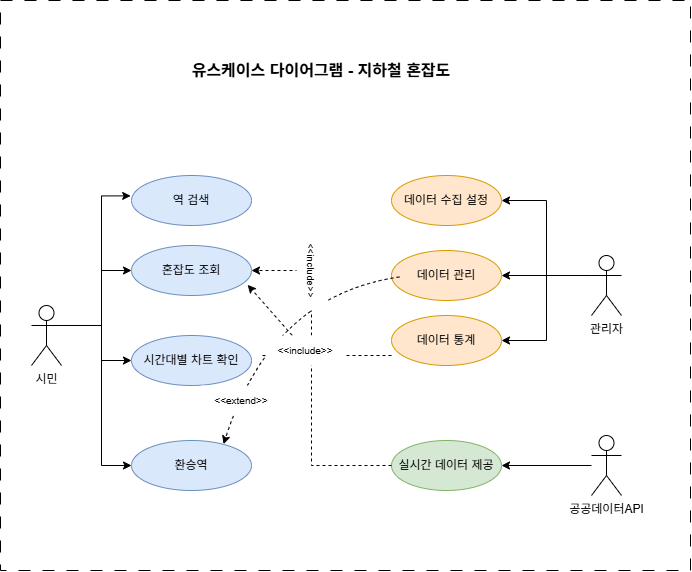

The diagram above was exported from draw.io. Its source (the exported page's mxGraphModel, read from the mxfile embedded in the PNG):
<mxGraphModel dx="1178" dy="654" grid="1" gridSize="10" guides="1" tooltips="1" connect="1" arrows="1" fold="1" page="1" pageScale="1" pageWidth="827" pageHeight="1169" math="0" shadow="0">
  <root>
    <mxCell id="0" />
    <mxCell id="1" parent="0" />
    <mxCell id="-ELERF4OA3--SuFJlz3u-37" parent="1" style="html=1;whiteSpace=wrap;strokeColor=default;dashed=1;dashPattern=12 12;" value="" vertex="1">
      <mxGeometry height="570" width="690" x="69" y="25" as="geometry" />
    </mxCell>
    <mxCell id="-ELERF4OA3--SuFJlz3u-32" edge="1" parent="1" source="-ELERF4OA3--SuFJlz3u-2" style="edgeStyle=orthogonalEdgeStyle;rounded=0;orthogonalLoop=1;jettySize=auto;html=1;entryX=0;entryY=0.5;entryDx=0;entryDy=0;" target="-ELERF4OA3--SuFJlz3u-13">
      <mxGeometry relative="1" as="geometry">
        <Array as="points">
          <mxPoint x="170" y="350" />
          <mxPoint x="170" y="490" />
        </Array>
      </mxGeometry>
    </mxCell>
    <mxCell id="-ELERF4OA3--SuFJlz3u-33" edge="1" parent="1" source="-ELERF4OA3--SuFJlz3u-2" style="edgeStyle=orthogonalEdgeStyle;rounded=0;orthogonalLoop=1;jettySize=auto;html=1;" target="-ELERF4OA3--SuFJlz3u-12">
      <mxGeometry relative="1" as="geometry">
        <Array as="points">
          <mxPoint x="170" y="350" />
          <mxPoint x="170" y="385" />
        </Array>
      </mxGeometry>
    </mxCell>
    <mxCell id="-ELERF4OA3--SuFJlz3u-34" edge="1" parent="1" source="-ELERF4OA3--SuFJlz3u-2" style="edgeStyle=orthogonalEdgeStyle;rounded=0;orthogonalLoop=1;jettySize=auto;html=1;entryX=0;entryY=0.5;entryDx=0;entryDy=0;" target="-ELERF4OA3--SuFJlz3u-11">
      <mxGeometry relative="1" as="geometry">
        <Array as="points">
          <mxPoint x="170" y="350" />
          <mxPoint x="170" y="295" />
        </Array>
      </mxGeometry>
    </mxCell>
    <mxCell id="-ELERF4OA3--SuFJlz3u-2" parent="1" style="shape=umlActor;verticalLabelPosition=bottom;verticalAlign=top;html=1;" value="시민" vertex="1">
      <mxGeometry height="60" width="30" x="100" y="330" as="geometry" />
    </mxCell>
    <mxCell id="-ELERF4OA3--SuFJlz3u-27" edge="1" parent="1" source="-ELERF4OA3--SuFJlz3u-5" style="edgeStyle=orthogonalEdgeStyle;rounded=0;orthogonalLoop=1;jettySize=auto;html=1;entryX=1;entryY=0.5;entryDx=0;entryDy=0;" target="-ELERF4OA3--SuFJlz3u-22">
      <mxGeometry relative="1" as="geometry">
        <Array as="points">
          <mxPoint x="570" y="300" />
        </Array>
      </mxGeometry>
    </mxCell>
    <mxCell id="-ELERF4OA3--SuFJlz3u-28" edge="1" parent="1" source="-ELERF4OA3--SuFJlz3u-5" style="edgeStyle=orthogonalEdgeStyle;rounded=0;orthogonalLoop=1;jettySize=auto;html=1;entryX=1;entryY=0.5;entryDx=0;entryDy=0;" target="-ELERF4OA3--SuFJlz3u-24">
      <mxGeometry relative="1" as="geometry">
        <Array as="points">
          <mxPoint x="615" y="300" />
          <mxPoint x="615" y="365" />
        </Array>
      </mxGeometry>
    </mxCell>
    <mxCell id="-ELERF4OA3--SuFJlz3u-29" edge="1" parent="1" source="-ELERF4OA3--SuFJlz3u-5" style="edgeStyle=orthogonalEdgeStyle;rounded=0;orthogonalLoop=1;jettySize=auto;html=1;entryX=1;entryY=0.5;entryDx=0;entryDy=0;" target="-ELERF4OA3--SuFJlz3u-21">
      <mxGeometry relative="1" as="geometry">
        <Array as="points">
          <mxPoint x="615" y="300" />
          <mxPoint x="615" y="225" />
        </Array>
      </mxGeometry>
    </mxCell>
    <mxCell id="-ELERF4OA3--SuFJlz3u-5" parent="1" style="shape=umlActor;verticalLabelPosition=bottom;verticalAlign=top;html=1;" value="관리자" vertex="1">
      <mxGeometry height="60" width="30" x="660" y="280" as="geometry" />
    </mxCell>
    <mxCell id="-ELERF4OA3--SuFJlz3u-36" edge="1" parent="1" source="-ELERF4OA3--SuFJlz3u-7" style="edgeStyle=orthogonalEdgeStyle;rounded=0;orthogonalLoop=1;jettySize=auto;html=1;entryX=1;entryY=0.5;entryDx=0;entryDy=0;" target="-ELERF4OA3--SuFJlz3u-23">
      <mxGeometry relative="1" as="geometry" />
    </mxCell>
    <mxCell id="-ELERF4OA3--SuFJlz3u-7" parent="1" style="shape=umlActor;verticalLabelPosition=bottom;verticalAlign=top;html=1;" value="공공데이터API" vertex="1">
      <mxGeometry height="60" width="30" x="660" y="460" as="geometry" />
    </mxCell>
    <mxCell id="-ELERF4OA3--SuFJlz3u-10" parent="1" style="ellipse;whiteSpace=wrap;html=1;fillColor=#dae8fc;strokeColor=#6c8ebf;" value="역 검색" vertex="1">
      <mxGeometry height="50" width="120" x="200" y="200" as="geometry" />
    </mxCell>
    <mxCell id="-ELERF4OA3--SuFJlz3u-11" parent="1" style="ellipse;whiteSpace=wrap;html=1;fillColor=#dae8fc;strokeColor=#6c8ebf;" value="혼잡도 조회" vertex="1">
      <mxGeometry height="50" width="120" x="200" y="270" as="geometry" />
    </mxCell>
    <mxCell id="-ELERF4OA3--SuFJlz3u-12" parent="1" style="ellipse;whiteSpace=wrap;html=1;fillColor=#dae8fc;strokeColor=#6c8ebf;" value="시간대별 차트 확인" vertex="1">
      <mxGeometry height="50" width="120" x="200" y="360" as="geometry" />
    </mxCell>
    <mxCell id="-ELERF4OA3--SuFJlz3u-13" parent="1" style="ellipse;whiteSpace=wrap;html=1;fillColor=#dae8fc;strokeColor=#6c8ebf;" value="환승역" vertex="1">
      <mxGeometry height="50" width="120" x="200" y="465" as="geometry" />
    </mxCell>
    <mxCell id="-ELERF4OA3--SuFJlz3u-21" parent="1" style="ellipse;whiteSpace=wrap;html=1;fillColor=#ffe6cc;strokeColor=#d79b00;" value="데이터 수집 설정" vertex="1">
      <mxGeometry height="50" width="110" x="460" y="200" as="geometry" />
    </mxCell>
    <mxCell id="-ELERF4OA3--SuFJlz3u-22" parent="1" style="ellipse;whiteSpace=wrap;html=1;fillColor=#ffe6cc;strokeColor=#d79b00;" value="데이터 관리" vertex="1">
      <mxGeometry height="50" width="110" x="460" y="275" as="geometry" />
    </mxCell>
    <mxCell id="-ELERF4OA3--SuFJlz3u-23" parent="1" style="ellipse;whiteSpace=wrap;html=1;fillColor=#d5e8d4;strokeColor=#82b366;" value="실시간 데이터 제공" vertex="1">
      <mxGeometry height="50" width="110" x="460" y="465" as="geometry" />
    </mxCell>
    <mxCell id="-ELERF4OA3--SuFJlz3u-24" parent="1" style="ellipse;whiteSpace=wrap;html=1;fillColor=#ffe6cc;strokeColor=#d79b00;" value="데이터 통계" vertex="1">
      <mxGeometry height="50" width="110" x="460" y="340" as="geometry" />
    </mxCell>
    <mxCell id="-ELERF4OA3--SuFJlz3u-35" edge="1" parent="1" source="-ELERF4OA3--SuFJlz3u-2" style="edgeStyle=orthogonalEdgeStyle;rounded=0;orthogonalLoop=1;jettySize=auto;html=1;entryX=-0.007;entryY=0.408;entryDx=0;entryDy=0;entryPerimeter=0;" target="-ELERF4OA3--SuFJlz3u-10">
      <mxGeometry relative="1" as="geometry">
        <Array as="points">
          <mxPoint x="170" y="350" />
          <mxPoint x="170" y="220" />
        </Array>
      </mxGeometry>
    </mxCell>
    <mxCell id="-ELERF4OA3--SuFJlz3u-38" parent="1" style="text;html=1;whiteSpace=wrap;strokeColor=none;fillColor=none;align=center;verticalAlign=middle;rounded=0;fontStyle=1;fontSize=16;" value="유스케이스 다이어그램 - 지하철 혼잡도" vertex="1">
      <mxGeometry height="30" width="280" x="250" y="80" as="geometry" />
    </mxCell>
    <mxCell id="vlTOwmt2k__dn2aeZceT-6" edge="1" parent="1" source="vlTOwmt2k__dn2aeZceT-3" style="edgeStyle=none;orthogonalLoop=1;jettySize=auto;html=1;rounded=0;dashed=1;entryX=0.968;entryY=0.787;entryDx=0;entryDy=0;entryPerimeter=0;" target="-ELERF4OA3--SuFJlz3u-11" value="">
      <mxGeometry relative="1" width="100" as="geometry">
        <Array as="points" />
        <mxPoint x="460" y="380" as="sourcePoint" />
        <mxPoint x="330" y="320" as="targetPoint" />
      </mxGeometry>
    </mxCell>
    <mxCell id="vlTOwmt2k__dn2aeZceT-8" edge="1" parent="1" style="edgeStyle=none;orthogonalLoop=1;jettySize=auto;html=1;rounded=0;curved=1;dashed=1;" value="">
      <mxGeometry relative="1" width="100" as="geometry">
        <Array as="points">
          <mxPoint x="340" y="320" />
        </Array>
        <mxPoint x="467.95" y="301.45" as="sourcePoint" />
        <mxPoint x="292.04968970509657" y="468.55529478015836" as="targetPoint" />
      </mxGeometry>
    </mxCell>
    <mxCell id="vlTOwmt2k__dn2aeZceT-9" edge="1" parent="1" source="-ELERF4OA3--SuFJlz3u-23" style="edgeStyle=none;orthogonalLoop=1;jettySize=auto;html=1;rounded=0;entryX=1;entryY=0.5;entryDx=0;entryDy=0;dashed=1;" target="-ELERF4OA3--SuFJlz3u-11" value="">
      <mxGeometry relative="1" width="100" as="geometry">
        <Array as="points">
          <mxPoint x="380" y="490" />
          <mxPoint x="380" y="370" />
          <mxPoint x="380" y="295" />
        </Array>
        <mxPoint x="460" y="490" as="sourcePoint" />
        <mxPoint x="320" y="295" as="targetPoint" />
      </mxGeometry>
    </mxCell>
    <mxCell id="vlTOwmt2k__dn2aeZceT-4" parent="1" style="text;html=1;whiteSpace=wrap;strokeColor=none;fillColor=#FFFFFF;align=center;verticalAlign=middle;rounded=0;fontSize=10;rotation=90;" value="&amp;lt;&amp;lt;include&amp;gt;&amp;gt;" vertex="1">
      <mxGeometry height="30" width="80" x="340" y="280" as="geometry" />
    </mxCell>
    <mxCell id="vlTOwmt2k__dn2aeZceT-11" edge="1" parent="1" style="edgeStyle=none;orthogonalLoop=1;jettySize=auto;html=1;rounded=0;dashed=1;entryX=0.968;entryY=0.787;entryDx=0;entryDy=0;entryPerimeter=0;" target="vlTOwmt2k__dn2aeZceT-3" value="">
      <mxGeometry relative="1" width="100" as="geometry">
        <Array as="points">
          <mxPoint x="330" y="380" />
        </Array>
        <mxPoint x="460" y="380" as="sourcePoint" />
        <mxPoint x="316" y="309" as="targetPoint" />
      </mxGeometry>
    </mxCell>
    <mxCell id="vlTOwmt2k__dn2aeZceT-3" parent="1" style="text;html=1;whiteSpace=wrap;strokeColor=none;fillColor=#FFFFFF;align=center;verticalAlign=middle;rounded=0;fontSize=10;" value="&amp;lt;&amp;lt;include&amp;gt;&amp;gt;" vertex="1">
      <mxGeometry height="30" width="80" x="334" y="360" as="geometry" />
    </mxCell>
    <mxCell id="vlTOwmt2k__dn2aeZceT-12" parent="1" style="text;html=1;whiteSpace=wrap;strokeColor=none;fillColor=#FFFFFF;align=center;verticalAlign=middle;rounded=0;fontSize=10;" value="&amp;lt;&amp;lt;extend&amp;gt;&amp;gt;" vertex="1">
      <mxGeometry height="30" width="80" x="270" y="410" as="geometry" />
    </mxCell>
  </root>
</mxGraphModel>